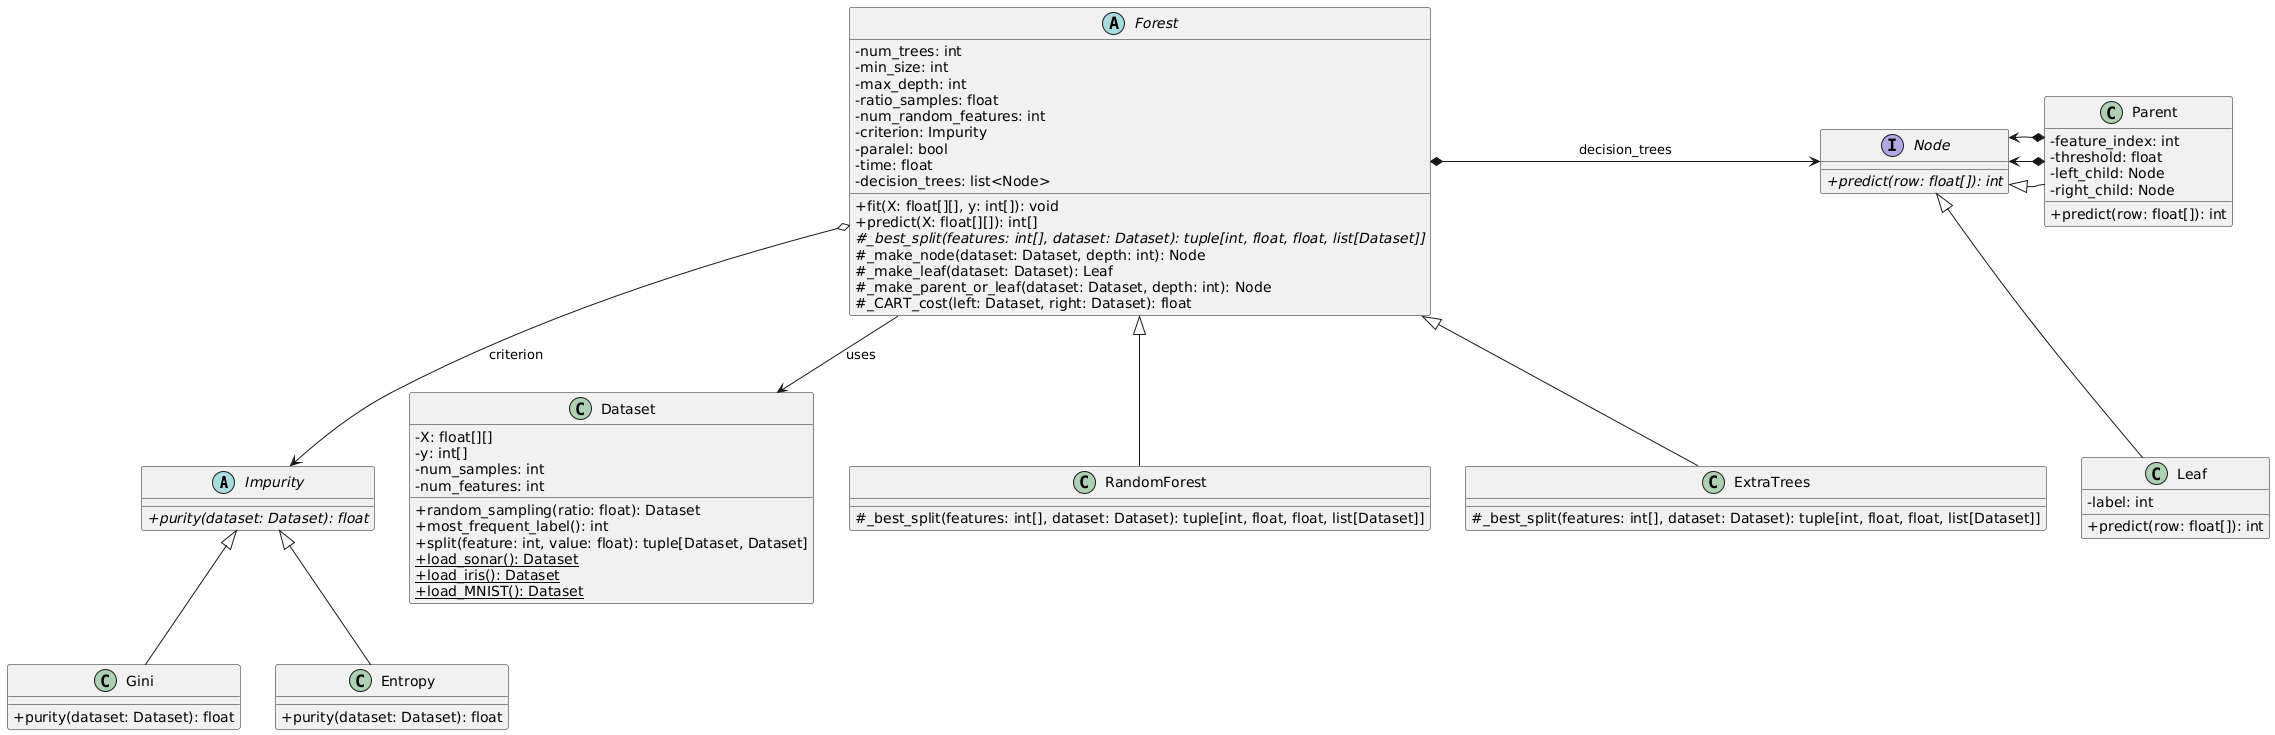

The diagram above was rendered by PlantUML. Its source (embedded in the PNG):
@startuml
skinparam classAttributeIconSize 0
skinparam noteFontSize 11

abstract class Impurity {
  {abstract}+ purity(dataset: Dataset): float
}

class Gini {
  + purity(dataset: Dataset): float
}

class Entropy {
  + purity(dataset: Dataset): float
}

class Dataset {
  - X: float[][]
  - y: int[]
  - num_samples: int
  - num_features: int
  + random_sampling(ratio: float): Dataset
  + most_frequent_label(): int
  + split(feature: int, value: float): tuple[Dataset, Dataset]
  + load_sonar(): Dataset {static}
  + load_iris(): Dataset {static}
  + load_MNIST(): Dataset {static}
}

interface Node {
  {abstract}+ predict(row: float[]): int
}

class Leaf {
  - label: int
  + predict(row: float[]): int
}

class Parent {
  - feature_index: int
  - threshold: float
  - left_child: Node
  - right_child: Node
  + predict(row: float[]): int
}

abstract class Forest {
  - num_trees: int
  - min_size: int
  - max_depth: int
  - ratio_samples: float
  - num_random_features: int
  - criterion: Impurity
  - paralel: bool
  - time: float
  - decision_trees: list<Node>
  + fit(X: float[][], y: int[]): void
  + predict(X: float[][]): int[]
  # {abstract} _best_split(features: int[], dataset: Dataset): tuple[int, float, float, list[Dataset]]
  # _make_node(dataset: Dataset, depth: int): Node
  # _make_leaf(dataset: Dataset): Leaf
  # _make_parent_or_leaf(dataset: Dataset, depth: int): Node
  # _CART_cost(left: Dataset, right: Dataset): float
}

class RandomForest {
  # _best_split(features: int[], dataset: Dataset): tuple[int, float, float, list[Dataset]]
}

class ExtraTrees {
  # _best_split(features: int[], dataset: Dataset): tuple[int, float, float, list[Dataset]]
}

Impurity <|-- Gini
Impurity <|-- Entropy
Node <|-- Leaf
Node <|-- Parent
Parent *-left-> Node
Parent *-right-> Node
Forest *-right-> Node : decision_trees
Forest o--> Impurity : criterion
Forest --> Dataset : uses
Forest <|-- RandomForest
Forest <|-- ExtraTrees
@enduml